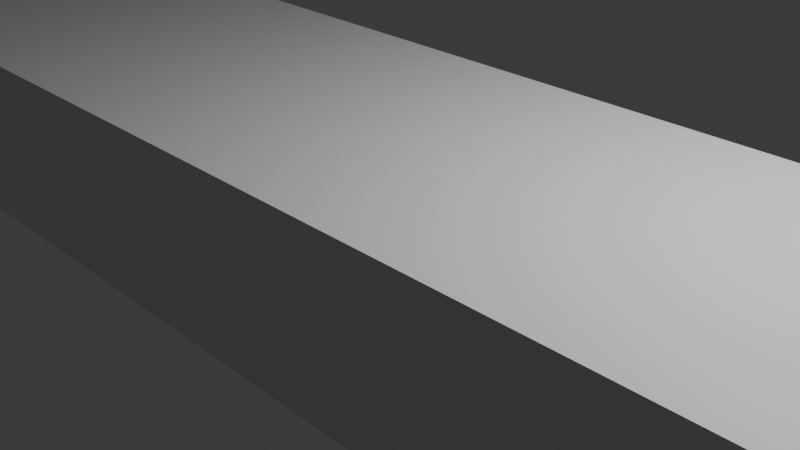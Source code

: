 # Source: level_6_river_1.blend  (saved by Blender 4.2.66; exported with 4.5.12 LTS)
import bpy
from mathutils import Matrix  # noqa: F401  (used for matrix-valued properties, if any)

bpy.ops.wm.read_factory_settings(use_empty=True)
scene = bpy.context.scene
scene.name = 'Scene'

# ---- collections
col_collection = bpy.data.collections.new('Collection'); scene.collection.children.link(col_collection)

# ---- materials (node trees are filled in below, after node groups)
mat_material_001 = bpy.data.materials.new('Material.001')
mat_material_001.alpha_threshold = 0.0
mat_material_001.use_transparent_shadow = False
mat_material_001.roughness = 0.5
mat_material_001.line_color = (0.0, 0.0, 0.0, 1.0)

# ---- material node trees
mat_material_001.use_nodes = True; mat_material_001.node_tree.nodes.clear()
_N = mat_material_001.node_tree.nodes; _L = mat_material_001.node_tree.links
n0 = _N.new('ShaderNodeOutputMaterial'); n0.name = 'Material Output'; n0.location = (300, 300)
n1 = _N.new('ShaderNodeBsdfPrincipled'); n1.name = 'Principled BSDF'; n1.location = (10, 300)
n1.inputs[3].default_value = 1.45
_L.new(n1.outputs[0], n0.inputs[0])
n0.is_active_output = True

# ---- world
world_world = bpy.data.worlds.new('World'); scene.world = world_world
world_world.use_nodes = True; world_world.node_tree.nodes.clear()
_N = world_world.node_tree.nodes; _L = world_world.node_tree.links
n0 = _N.new('ShaderNodeOutputWorld'); n0.name = 'World Output'; n0.location = (300, 300)
n1 = _N.new('ShaderNodeBackground'); n1.name = 'Background'; n1.location = (10, 300)
n1.inputs[0].default_value = (0.05088, 0.05088, 0.05088, 1.0)
_L.new(n1.outputs[0], n0.inputs[0])
n0.is_active_output = True
world_world.color = (0.05088, 0.05088, 0.05088)
world_world.sun_shadow_jitter_overblur = 0.0

# ---- cameras
cam_camera = bpy.data.cameras.new('Camera')
cam_camera.clip_end = 100.0
cam_camera.ortho_scale = 7.314

# ---- lights
light_light = bpy.data.lights.new('Light', 'POINT')
light_light.energy = 1000.0
light_light.shadow_soft_size = 0.1

# ---- meshes
me_cube_001 = bpy.data.meshes.new('Cube.001')
me_cube_001.from_pydata([(1.0, 1.0, 1.0), (1.0, 1.0, -1.0), (1.0, -1.0, 1.0), (1.0, -1.0, -1.0), (-1.0, 1.0, 1.0), (-1.0, 1.0, -1.0), (-1.0, -1.0, 1.0), (-1.0, -1.0, -1.0)], [], [(0, 4, 6, 2), (3, 2, 6, 7), (7, 6, 4, 5), (5, 1, 3, 7), (1, 0, 2, 3), (5, 4, 0, 1)])
_uv = me_cube_001.uv_layers.new(name='UVMap')
_uv.uv.foreach_set('vector', [0.625, 0.5, 0.875, 0.5, 0.875, 0.75, 0.625, 0.75, 0.375, 0.75, 0.625, 0.75, 0.625, 1.0, 0.375, 1.0, 0.375, 0.0, 0.625, 0.0, 0.625, 0.25, 0.375, 0.25, 0.125, 0.5, 0.375, 0.5, 0.375, 0.75, 0.125, 0.75, 0.375, 0.5, 0.625, 0.5, 0.625, 0.75, 0.375, 0.75, 0.375, 0.25, 0.625, 0.25, 0.625, 0.5, 0.375, 0.5])
me_cube_001.materials.append(mat_material_001)
me_cube_001.use_mirror_vertex_groups = False
me_cube_001.update()

# ---- objects
ob_light = bpy.data.objects.new('Light', light_light)
ob_camera = bpy.data.objects.new('Camera', cam_camera)
ob_cube_001 = bpy.data.objects.new('Cube.001', me_cube_001)

# ---- transforms, parenting, visibility, modifiers, constraints
ob_light.location = (4.076, 1.005, 5.904)
ob_light.rotation_euler = (0.6503, 0.05522, 1.866)
ob_light.lock_rotations_4d = False
ob_light.empty_display_type = 'ARROWS'
ob_light.color = (0.0, 0.0, 0.0, 0.0)
ob_light.lineart.crease_threshold = 0.0
ob_camera.location = (7.359, -6.926, 4.958)
ob_camera.rotation_euler = (1.109, 0.0, 0.8149)
ob_camera.lock_rotations_4d = False
ob_camera.empty_display_type = 'ARROWS'
ob_camera.color = (0.0, 0.0, 0.0, 0.0)
ob_camera.display_type = 'WIRE'
ob_camera.lineart.crease_threshold = 0.0
ob_cube_001.location = (0.0, 0.0, 0.0)
ob_cube_001.scale = (20.0, 2.0, 1.0)
ob_cube_001.lock_rotations_4d = False
ob_cube_001.empty_display_type = 'ARROWS'
ob_cube_001.lineart.crease_threshold = 0.0

# ---- collection membership
col_collection.objects.link(ob_light)
col_collection.objects.link(ob_camera)
col_collection.objects.link(ob_cube_001)

# ---- scene / render settings (as saved in the file)
scene.camera = ob_camera
scene.frame_start = 1; scene.frame_end = 250; scene.frame_set(1)
scene.render.engine = 'BLENDER_EEVEE_NEXT'
bpy.context.view_layer.update()
